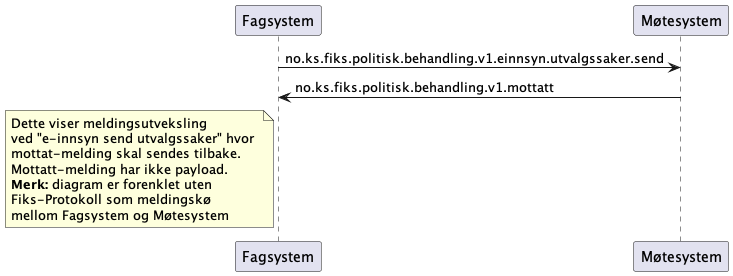

The diagram above was rendered by PlantUML. Its source (embedded in the PNG):
@startuml
participant Fagsystem as "Fagsystem"
participant Møtesystem as "Møtesystem"

Fagsystem -> Møtesystem : no.ks.fiks.politisk.behandling.v1.einnsyn.utvalgssaker.send
Fagsystem <- Møtesystem : no.ks.fiks.politisk.behandling.v1.mottatt

note left of Fagsystem
Dette viser meldingsutveksling
ved "e-innsyn send utvalgssaker" hvor 
mottat-melding skal sendes tilbake.
Mottatt-melding har ikke payload.
**Merk:** diagram er forenklet uten
Fiks-Protokoll som meldingskø
mellom Fagsystem og Møtesystem
end note

@enduml